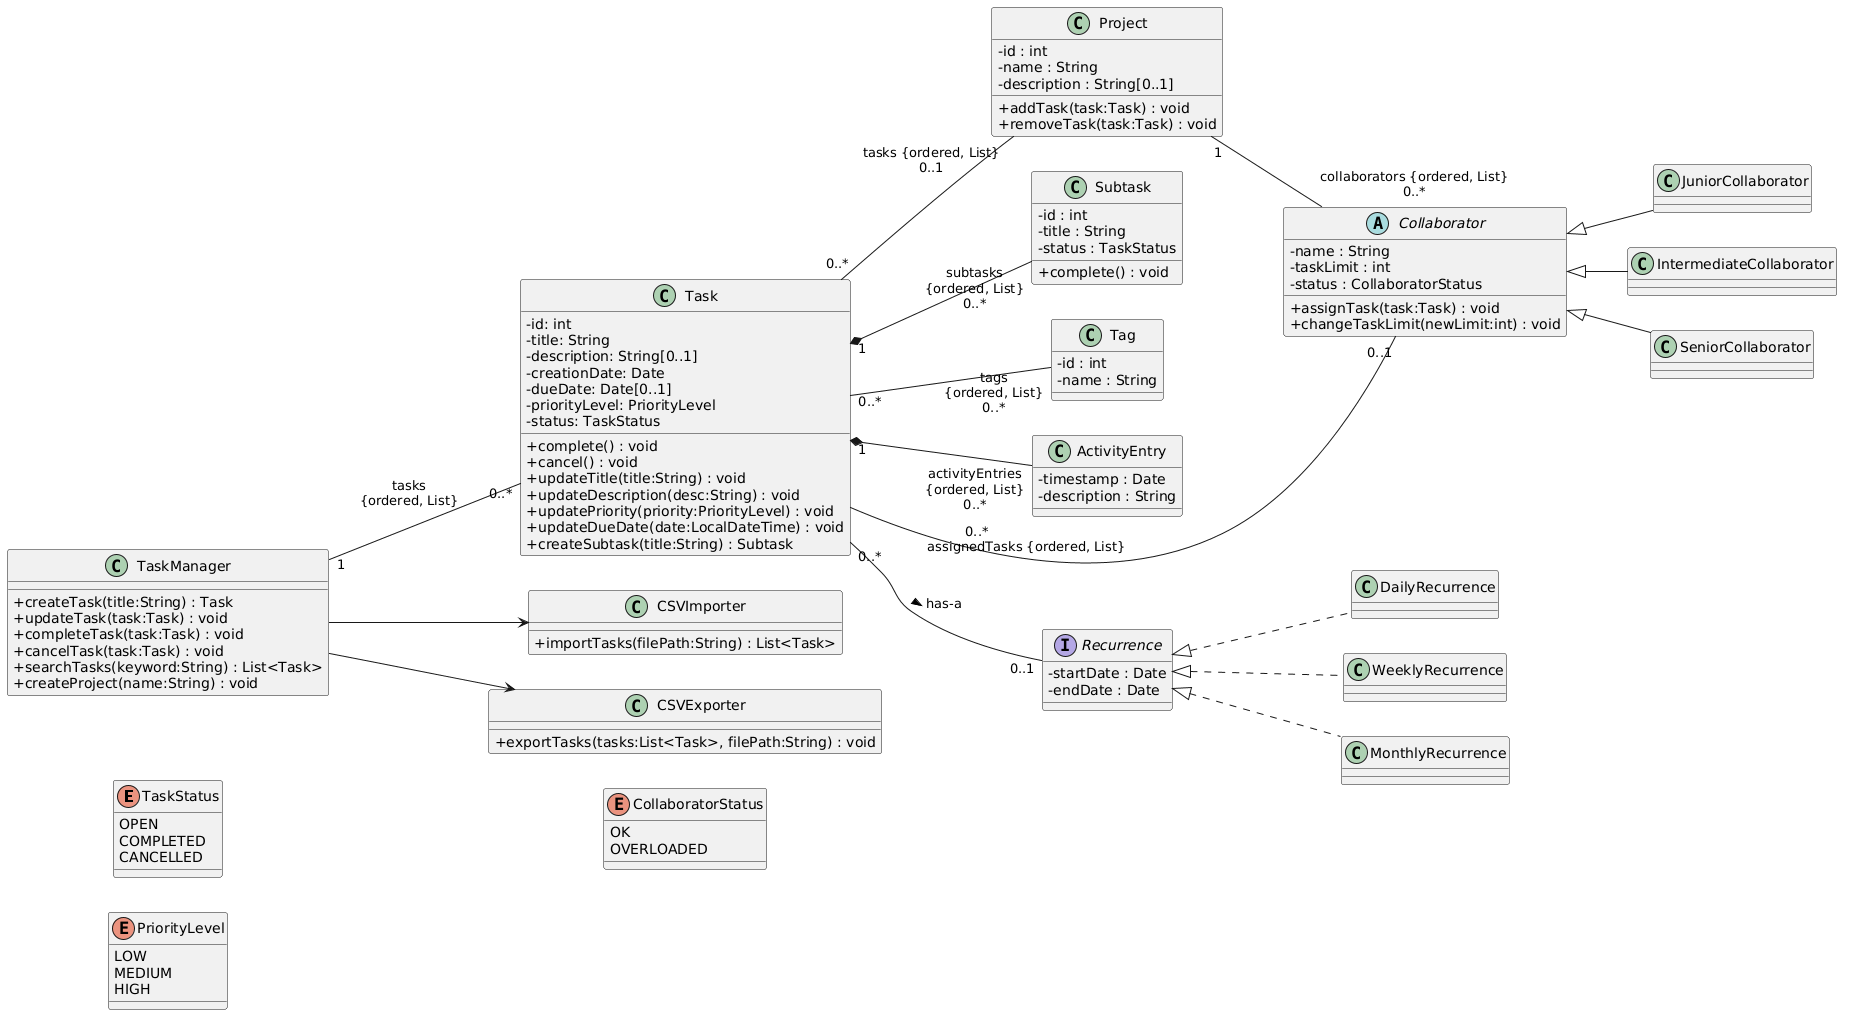

The diagram above was rendered by PlantUML. Its source (embedded in the PNG):
@startuml
left to right direction
skinparam classAttributeIconSize 0

' =========================
' ENUMS
' =========================

enum TaskStatus {
  OPEN
  COMPLETED
  CANCELLED
}

enum PriorityLevel {
  LOW
  MEDIUM
  HIGH
}

enum CollaboratorStatus {
  OK
  OVERLOADED
}

' =========================
' ENTITY CLASSES
' =========================

class Task {
    -id: int
    -title: String
    -description: String[0..1]
    -creationDate: Date
    -dueDate: Date[0..1]
    -priorityLevel: PriorityLevel
    -status: TaskStatus

  + complete() : void
  + cancel() : void
  + updateTitle(title:String) : void
  + updateDescription(desc:String) : void
  + updatePriority(priority:PriorityLevel) : void
  + updateDueDate(date:LocalDateTime) : void
  + createSubtask(title:String) : Subtask
}

class Project {
  - id : int
  - name : String
  - description : String[0..1]
  
  + addTask(task:Task) : void
  + removeTask(task:Task) : void
}

class Subtask {
  - id : int
  - title : String
  - status : TaskStatus

  + complete() : void
}

class Tag {
  - id : int
  - name : String
}

class ActivityEntry {
  - timestamp : Date
  - description : String
}

' =========================
' COLLABORATORS
' =========================

abstract class Collaborator {
  - name : String
  - taskLimit : int
  - status : CollaboratorStatus

  + assignTask(task:Task) : void
  + changeTaskLimit(newLimit:int) : void
}

class JuniorCollaborator extends Collaborator
class IntermediateCollaborator extends Collaborator
class SeniorCollaborator extends Collaborator

' =========================
' RECURRENCE
' =========================

interface Recurrence {
  - startDate : Date
  - endDate : Date
}

class DailyRecurrence implements Recurrence
class WeeklyRecurrence implements Recurrence
class MonthlyRecurrence implements Recurrence

' =========================
' SYSTEM / SERVICE CLASSES
' =========================

class TaskManager {

  + createTask(title:String) : Task
  + updateTask(task:Task) : void
  + completeTask(task:Task) : void
  + cancelTask(task:Task) : void
  + searchTasks(keyword:String) : List<Task>
  + createProject(name:String) : void
}

class CSVImporter {
  + importTasks(filePath:String) : List<Task>
}

class CSVExporter {
  + exportTasks(tasks:List<Task>, filePath:String) : void
}

' =========================
' ASSOCIATIONS
' =========================

Task "0..*" -- "tasks {ordered, List}\n0..1" Project 
Task "1" *-- "subtasks\n{ordered, List}\n0..*" Subtask 
Task "1" *-- "activityEntries\n{ordered, List}\n0..*" ActivityEntry 
Task "0..*" -- "tags\n{ordered, List}\n0..*" Tag

Task "0..*\n                        assignedTasks {ordered, List}" -- "0..1" Collaborator   
Project "1" -- "collaborators {ordered, List}\n0..*" Collaborator 

Task "0..*" -- "0..1" Recurrence : has-a >

TaskManager "1" -- "0..*" Task : tasks\n{ordered, List}
TaskManager --> CSVImporter
TaskManager --> CSVExporter
@enduml